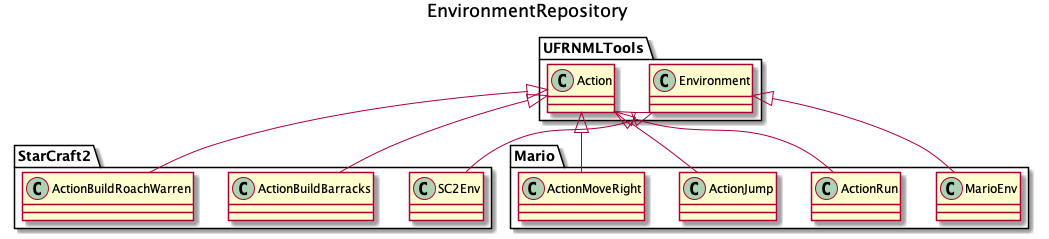

The diagram above was rendered by PlantUML. Its source (embedded in the PNG):
@startuml

title EnvironmentRepository

package UFRNMLTools {
    class Environment 
    class Action
}

package StarCraft2 {
    class SC2Env
    class ActionBuildBarracks
    class ActionBuildRoachWarren
}

package Mario {
    class MarioEnv
    class ActionJump
    class ActionMoveRight
    class ActionRun
}


Environment <|-- SC2Env
Environment <|-- MarioEnv

Action <|-- ActionBuildBarracks
Action <|-- ActionBuildRoachWarren
Action <|-- ActionJump
Action <|-- ActionMoveRight
Action <|-- ActionRun

@enduml